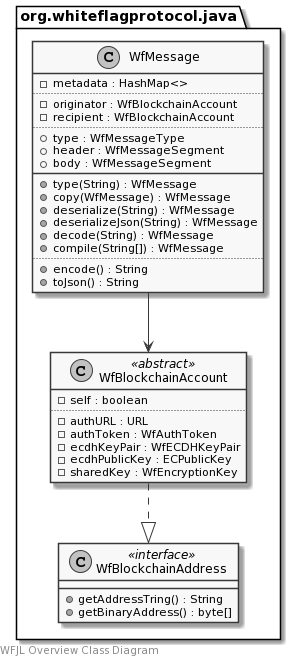

The diagram above was rendered by PlantUML. Its source (embedded in the PNG):
@startuml
skinparam monochrome true

left footer WFJL Overview Class Diagram

package org.whiteflagprotocol.java {
    class WfMessage {
        -metadata : HashMap<>
        ..
        -originator : WfBlockchainAccount
        -recipient : WfBlockchainAccount
        ..
        +type : WfMessageType
        +header : WfMessageSegment
        +body : WfMessageSegment
        __
        +type(String) : WfMessage
        +copy(WfMessage) : WfMessage
        +deserialize(String) : WfMessage
        +deserializeJson(String) : WfMessage
        +decode(String) : WfMessage
        +compile(String[]) : WfMessage
        ..
        +encode() : String
        +toJson() : String
    }

    class WfBlockchainAccount <<abstract>> {
        -self : boolean
        ..
        -authURL : URL
        -authToken : WfAuthToken
        -ecdhKeyPair : WfECDHKeyPair
        -ecdhPublicKey : ECPublicKey
        -sharedKey : WfEncryptionKey
    }

    class WfBlockchainAddress <<interface>> {
        +getAddressTring() : String
        +getBinaryAddress() : byte[]
    }
}

WfMessage --> WfBlockchainAccount
WfBlockchainAccount ..|> WfBlockchainAddress
@enduml